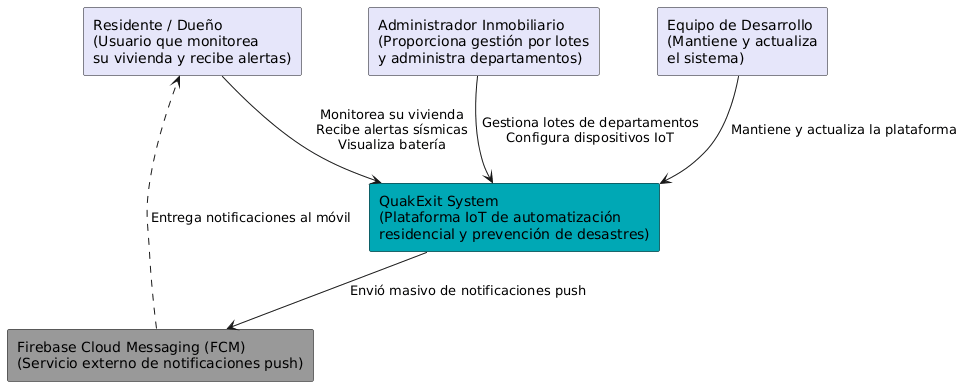

The diagram above was rendered by PlantUML. Its source (embedded in the PNG):
@startuml
top to bottom direction
skinparam monochrome false
skinparam shadowing false
skinparam defaultFontName Arial

rectangle "Residente / Dueño\n(Usuario que monitorea\nsu vivienda y recibe alertas)" as UserB2C #E6E6FA
rectangle "Administrador Inmobiliario\n(Proporciona gestión por lotes\ny administra departamentos)" as UserB2B #E6E6FA
rectangle "Equipo de Desarrollo\n(Mantiene y actualiza\nel sistema)" as DevTeam #E6E6FA

rectangle "QuakExit System\n(Plataforma IoT de automatización\nresidencial y prevención de desastres)" as QuakExitSystem #00A8B5

rectangle "Firebase Cloud Messaging (FCM)\n(Servicio externo de notificaciones push)" as FCM #999999

UserB2C --> QuakExitSystem : Monitorea su vivienda\nRecibe alertas sísmicas\nVisualiza batería
UserB2B --> QuakExitSystem : Gestiona lotes de departamentos\nConfigura dispositivos IoT
DevTeam --> QuakExitSystem : Mantiene y actualiza la plataforma

QuakExitSystem --> FCM : Envió masivo de notificaciones push
FCM ..> UserB2C : Entrega notificaciones al móvil
@enduml